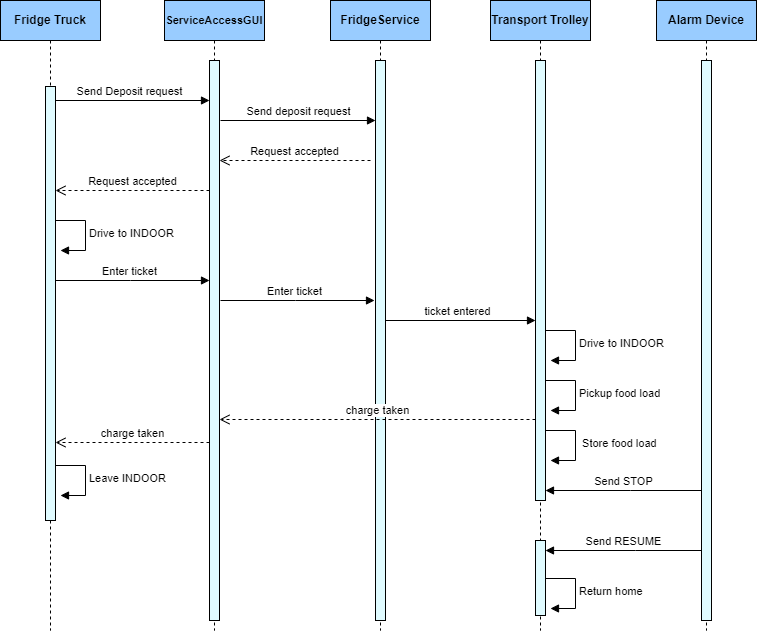

The diagram above was exported from draw.io. Its source (the exported page's mxGraphModel, read from the mxfile embedded in the PNG):
<mxGraphModel dx="1050" dy="625" grid="1" gridSize="10" guides="1" tooltips="1" connect="1" arrows="1" fold="1" page="1" pageScale="1" pageWidth="827" pageHeight="1169" math="0" shadow="0">
  <root>
    <mxCell id="0" />
    <mxCell id="1" parent="0" />
    <mxCell id="v21qgCGxmAFB9yMqXVoD-1" value="&lt;b&gt;Fridge Truck&lt;/b&gt;" style="shape=umlLifeline;perimeter=lifelinePerimeter;whiteSpace=wrap;html=1;container=1;dropTarget=0;collapsible=0;recursiveResize=0;outlineConnect=0;portConstraint=eastwest;newEdgeStyle={&quot;edgeStyle&quot;:&quot;elbowEdgeStyle&quot;,&quot;elbow&quot;:&quot;vertical&quot;,&quot;curved&quot;:0,&quot;rounded&quot;:0};fillColor=#99CCFF;" parent="1" vertex="1">
      <mxGeometry x="150" y="100" width="100" height="630" as="geometry" />
    </mxCell>
    <mxCell id="v21qgCGxmAFB9yMqXVoD-6" value="" style="html=1;points=[[0,0,0,0,5],[0,1,0,0,-5],[1,0,0,0,5],[1,1,0,0,-5]];perimeter=orthogonalPerimeter;outlineConnect=0;targetShapes=umlLifeline;portConstraint=eastwest;newEdgeStyle={&quot;curved&quot;:0,&quot;rounded&quot;:0};fillColor=#E0FBFF;" parent="v21qgCGxmAFB9yMqXVoD-1" vertex="1">
      <mxGeometry x="45" y="86" width="10" height="434" as="geometry" />
    </mxCell>
    <mxCell id="v21qgCGxmAFB9yMqXVoD-2" value="&lt;b&gt;Transport Trolley&lt;/b&gt;" style="shape=umlLifeline;perimeter=lifelinePerimeter;whiteSpace=wrap;html=1;container=1;dropTarget=0;collapsible=0;recursiveResize=0;outlineConnect=0;portConstraint=eastwest;newEdgeStyle={&quot;edgeStyle&quot;:&quot;elbowEdgeStyle&quot;,&quot;elbow&quot;:&quot;vertical&quot;,&quot;curved&quot;:0,&quot;rounded&quot;:0};fillColor=#99CCFF;" parent="1" vertex="1">
      <mxGeometry x="640" y="100" width="100" height="630" as="geometry" />
    </mxCell>
    <mxCell id="v21qgCGxmAFB9yMqXVoD-9" value="" style="html=1;points=[[0,0,0,0,5],[0,1,0,0,-5],[1,0,0,0,5],[1,1,0,0,-5]];perimeter=orthogonalPerimeter;outlineConnect=0;targetShapes=umlLifeline;portConstraint=eastwest;newEdgeStyle={&quot;curved&quot;:0,&quot;rounded&quot;:0};fillColor=#E0FBFF;" parent="v21qgCGxmAFB9yMqXVoD-2" vertex="1">
      <mxGeometry x="45" y="60" width="10" height="440" as="geometry" />
    </mxCell>
    <mxCell id="v21qgCGxmAFB9yMqXVoD-30" value="" style="html=1;points=[[0,0,0,0,5],[0,1,0,0,-5],[1,0,0,0,5],[1,1,0,0,-5]];perimeter=orthogonalPerimeter;outlineConnect=0;targetShapes=umlLifeline;portConstraint=eastwest;newEdgeStyle={&quot;curved&quot;:0,&quot;rounded&quot;:0};fillColor=#E0FBFF;" parent="v21qgCGxmAFB9yMqXVoD-2" vertex="1">
      <mxGeometry x="45" y="540" width="10" height="75" as="geometry" />
    </mxCell>
    <mxCell id="v21qgCGxmAFB9yMqXVoD-3" value="&lt;b&gt;FridgeService&lt;/b&gt;" style="shape=umlLifeline;perimeter=lifelinePerimeter;whiteSpace=wrap;html=1;container=1;dropTarget=0;collapsible=0;recursiveResize=0;outlineConnect=0;portConstraint=eastwest;newEdgeStyle={&quot;curved&quot;:0,&quot;rounded&quot;:0};fillColor=#99CCFF;" parent="1" vertex="1">
      <mxGeometry x="480" y="100" width="100" height="630" as="geometry" />
    </mxCell>
    <mxCell id="v21qgCGxmAFB9yMqXVoD-7" value="" style="html=1;points=[[0,0,0,0,5],[0,1,0,0,-5],[1,0,0,0,5],[1,1,0,0,-5]];perimeter=orthogonalPerimeter;outlineConnect=0;targetShapes=umlLifeline;portConstraint=eastwest;newEdgeStyle={&quot;curved&quot;:0,&quot;rounded&quot;:0};gradientColor=none;fillColor=#E0FBFF;strokeColor=default;" parent="v21qgCGxmAFB9yMqXVoD-3" vertex="1">
      <mxGeometry x="45" y="60" width="10" height="560" as="geometry" />
    </mxCell>
    <mxCell id="v21qgCGxmAFB9yMqXVoD-4" value="&lt;b&gt;&lt;font style=&quot;font-size: 11px;&quot;&gt;ServiceAccessGUI&lt;/font&gt;&lt;/b&gt;" style="shape=umlLifeline;perimeter=lifelinePerimeter;whiteSpace=wrap;html=1;container=1;dropTarget=0;collapsible=0;recursiveResize=0;outlineConnect=0;portConstraint=eastwest;newEdgeStyle={&quot;curved&quot;:0,&quot;rounded&quot;:0};fillColor=#99CCFF;" parent="1" vertex="1">
      <mxGeometry x="314" y="100" width="100" height="630" as="geometry" />
    </mxCell>
    <mxCell id="v21qgCGxmAFB9yMqXVoD-8" value="" style="html=1;points=[[0,0,0,0,5],[0,1,0,0,-5],[1,0,0,0,5],[1,1,0,0,-5]];perimeter=orthogonalPerimeter;outlineConnect=0;targetShapes=umlLifeline;portConstraint=eastwest;newEdgeStyle={&quot;curved&quot;:0,&quot;rounded&quot;:0};fillColor=#E0FBFF;" parent="v21qgCGxmAFB9yMqXVoD-4" vertex="1">
      <mxGeometry x="45" y="60" width="10" height="560" as="geometry" />
    </mxCell>
    <mxCell id="v21qgCGxmAFB9yMqXVoD-5" value="&lt;b&gt;Alarm Device&lt;/b&gt;" style="shape=umlLifeline;perimeter=lifelinePerimeter;whiteSpace=wrap;html=1;container=1;dropTarget=0;collapsible=0;recursiveResize=0;outlineConnect=0;portConstraint=eastwest;newEdgeStyle={&quot;curved&quot;:0,&quot;rounded&quot;:0};fillColor=#99CCFF;" parent="1" vertex="1">
      <mxGeometry x="806" y="100" width="100" height="630" as="geometry" />
    </mxCell>
    <mxCell id="v21qgCGxmAFB9yMqXVoD-17" value="" style="html=1;points=[[0,0,0,0,5],[0,1,0,0,-5],[1,0,0,0,5],[1,1,0,0,-5]];perimeter=orthogonalPerimeter;outlineConnect=0;targetShapes=umlLifeline;portConstraint=eastwest;newEdgeStyle={&quot;curved&quot;:0,&quot;rounded&quot;:0};fillColor=#E0FBFF;" parent="v21qgCGxmAFB9yMqXVoD-5" vertex="1">
      <mxGeometry x="45" y="60" width="10" height="560" as="geometry" />
    </mxCell>
    <mxCell id="v21qgCGxmAFB9yMqXVoD-10" value="Send Deposit request" style="html=1;verticalAlign=bottom;endArrow=block;curved=0;rounded=0;" parent="1" target="v21qgCGxmAFB9yMqXVoD-8" edge="1">
      <mxGeometry x="-0.0335" width="80" relative="1" as="geometry">
        <mxPoint x="205" y="200" as="sourcePoint" />
        <mxPoint x="339.5" y="200" as="targetPoint" />
        <mxPoint as="offset" />
      </mxGeometry>
    </mxCell>
    <mxCell id="v21qgCGxmAFB9yMqXVoD-11" value="Send deposit request" style="html=1;verticalAlign=bottom;endArrow=block;curved=0;rounded=0;" parent="1" target="v21qgCGxmAFB9yMqXVoD-7" edge="1">
      <mxGeometry width="80" relative="1" as="geometry">
        <mxPoint x="370" y="220" as="sourcePoint" />
        <mxPoint x="510" y="220" as="targetPoint" />
      </mxGeometry>
    </mxCell>
    <mxCell id="v21qgCGxmAFB9yMqXVoD-12" value="Request accepted" style="html=1;verticalAlign=bottom;endArrow=open;dashed=1;endSize=8;curved=0;rounded=0;" parent="1" target="v21qgCGxmAFB9yMqXVoD-8" edge="1">
      <mxGeometry relative="1" as="geometry">
        <mxPoint x="520" y="260" as="sourcePoint" />
        <mxPoint x="360" y="260" as="targetPoint" />
      </mxGeometry>
    </mxCell>
    <mxCell id="v21qgCGxmAFB9yMqXVoD-13" value="Request accepted" style="html=1;verticalAlign=bottom;endArrow=open;dashed=1;endSize=8;curved=0;rounded=0;" parent="1" target="v21qgCGxmAFB9yMqXVoD-6" edge="1">
      <mxGeometry relative="1" as="geometry">
        <mxPoint x="359" y="290" as="sourcePoint" />
        <mxPoint x="240" y="280" as="targetPoint" />
      </mxGeometry>
    </mxCell>
    <mxCell id="v21qgCGxmAFB9yMqXVoD-15" value="Drive to INDOOR" style="html=1;align=left;spacingLeft=2;endArrow=block;rounded=0;edgeStyle=orthogonalEdgeStyle;curved=0;rounded=0;" parent="1" edge="1">
      <mxGeometry relative="1" as="geometry">
        <mxPoint x="205" y="320" as="sourcePoint" />
        <Array as="points">
          <mxPoint x="235" y="350" />
        </Array>
        <mxPoint x="210" y="350" as="targetPoint" />
      </mxGeometry>
    </mxCell>
    <mxCell id="v21qgCGxmAFB9yMqXVoD-18" value="Enter ticket" style="html=1;verticalAlign=bottom;endArrow=block;curved=0;rounded=0;" parent="1" source="v21qgCGxmAFB9yMqXVoD-6" target="v21qgCGxmAFB9yMqXVoD-8" edge="1">
      <mxGeometry x="-0.0335" width="80" relative="1" as="geometry">
        <mxPoint x="200" y="390.0000000000001" as="sourcePoint" />
        <mxPoint x="354" y="390.0000000000001" as="targetPoint" />
        <mxPoint as="offset" />
        <Array as="points">
          <mxPoint x="280" y="380" />
        </Array>
      </mxGeometry>
    </mxCell>
    <mxCell id="v21qgCGxmAFB9yMqXVoD-20" value="Enter ticket" style="html=1;verticalAlign=bottom;endArrow=block;curved=0;rounded=0;" parent="1" edge="1">
      <mxGeometry x="-0.0335" width="80" relative="1" as="geometry">
        <mxPoint x="370" y="400" as="sourcePoint" />
        <mxPoint x="524" y="400" as="targetPoint" />
        <mxPoint as="offset" />
        <Array as="points">
          <mxPoint x="445" y="400" />
        </Array>
      </mxGeometry>
    </mxCell>
    <mxCell id="v21qgCGxmAFB9yMqXVoD-21" value="ticket entered" style="html=1;verticalAlign=bottom;endArrow=block;curved=0;rounded=0;" parent="1" edge="1">
      <mxGeometry x="-0.0335" width="80" relative="1" as="geometry">
        <mxPoint x="535" y="419.9999999999999" as="sourcePoint" />
        <mxPoint x="685" y="419.9999999999999" as="targetPoint" />
        <mxPoint as="offset" />
        <Array as="points" />
      </mxGeometry>
    </mxCell>
    <mxCell id="v21qgCGxmAFB9yMqXVoD-23" value="Drive to INDOOR" style="html=1;align=left;spacingLeft=2;endArrow=block;rounded=0;edgeStyle=orthogonalEdgeStyle;curved=0;rounded=0;" parent="1" edge="1">
      <mxGeometry relative="1" as="geometry">
        <mxPoint x="695" y="430" as="sourcePoint" />
        <Array as="points">
          <mxPoint x="725" y="460" />
        </Array>
        <mxPoint x="700" y="460" as="targetPoint" />
      </mxGeometry>
    </mxCell>
    <mxCell id="v21qgCGxmAFB9yMqXVoD-24" value="charge taken" style="html=1;verticalAlign=bottom;endArrow=open;dashed=1;endSize=8;curved=0;rounded=0;" parent="1" source="v21qgCGxmAFB9yMqXVoD-9" target="v21qgCGxmAFB9yMqXVoD-8" edge="1">
      <mxGeometry relative="1" as="geometry">
        <mxPoint x="692.8400000000003" y="495.9999999999999" as="sourcePoint" />
        <mxPoint x="367.150344827586" y="495.9999999999999" as="targetPoint" />
        <Array as="points">
          <mxPoint x="525" y="519" />
        </Array>
      </mxGeometry>
    </mxCell>
    <mxCell id="v21qgCGxmAFB9yMqXVoD-25" value="charge taken" style="html=1;verticalAlign=bottom;endArrow=open;dashed=1;endSize=8;curved=0;rounded=0;" parent="1" edge="1">
      <mxGeometry relative="1" as="geometry">
        <mxPoint x="359" y="542" as="sourcePoint" />
        <mxPoint x="205" y="542" as="targetPoint" />
        <Array as="points">
          <mxPoint x="241" y="542" />
        </Array>
      </mxGeometry>
    </mxCell>
    <mxCell id="v21qgCGxmAFB9yMqXVoD-26" value="Leave INDOOR" style="html=1;align=left;spacingLeft=2;endArrow=block;rounded=0;edgeStyle=orthogonalEdgeStyle;curved=0;rounded=0;" parent="1" edge="1">
      <mxGeometry relative="1" as="geometry">
        <mxPoint x="205" y="565" as="sourcePoint" />
        <Array as="points">
          <mxPoint x="235" y="595" />
        </Array>
        <mxPoint x="210" y="595" as="targetPoint" />
      </mxGeometry>
    </mxCell>
    <mxCell id="v21qgCGxmAFB9yMqXVoD-27" value="Pickup food load" style="html=1;align=left;spacingLeft=2;endArrow=block;rounded=0;edgeStyle=orthogonalEdgeStyle;curved=0;rounded=0;" parent="1" edge="1">
      <mxGeometry relative="1" as="geometry">
        <mxPoint x="695" y="480" as="sourcePoint" />
        <Array as="points">
          <mxPoint x="725" y="510" />
        </Array>
        <mxPoint x="700" y="510" as="targetPoint" />
        <mxPoint as="offset" />
      </mxGeometry>
    </mxCell>
    <mxCell id="v21qgCGxmAFB9yMqXVoD-28" value="&amp;nbsp;Store food load" style="html=1;align=left;spacingLeft=2;endArrow=block;rounded=0;edgeStyle=orthogonalEdgeStyle;curved=0;rounded=0;" parent="1" edge="1">
      <mxGeometry relative="1" as="geometry">
        <mxPoint x="695" y="530" as="sourcePoint" />
        <Array as="points">
          <mxPoint x="725" y="560" />
        </Array>
        <mxPoint x="700" y="560" as="targetPoint" />
        <mxPoint as="offset" />
      </mxGeometry>
    </mxCell>
    <mxCell id="v21qgCGxmAFB9yMqXVoD-29" value="Return home" style="html=1;align=left;spacingLeft=2;endArrow=block;rounded=0;edgeStyle=orthogonalEdgeStyle;curved=0;rounded=0;" parent="1" edge="1">
      <mxGeometry relative="1" as="geometry">
        <mxPoint x="695" y="678" as="sourcePoint" />
        <Array as="points">
          <mxPoint x="725" y="708" />
        </Array>
        <mxPoint x="700" y="708" as="targetPoint" />
        <mxPoint as="offset" />
      </mxGeometry>
    </mxCell>
    <mxCell id="v21qgCGxmAFB9yMqXVoD-32" value="Send STOP" style="html=1;verticalAlign=bottom;endArrow=block;curved=0;rounded=0;" parent="1" source="v21qgCGxmAFB9yMqXVoD-17" target="v21qgCGxmAFB9yMqXVoD-9" edge="1">
      <mxGeometry width="80" relative="1" as="geometry">
        <mxPoint x="730" y="590" as="sourcePoint" />
        <mxPoint x="700" y="590" as="targetPoint" />
        <Array as="points">
          <mxPoint x="780" y="590" />
        </Array>
      </mxGeometry>
    </mxCell>
    <mxCell id="v21qgCGxmAFB9yMqXVoD-33" value="Send RESUME" style="html=1;verticalAlign=bottom;endArrow=block;curved=0;rounded=0;" parent="1" source="v21qgCGxmAFB9yMqXVoD-17" target="v21qgCGxmAFB9yMqXVoD-30" edge="1">
      <mxGeometry width="80" relative="1" as="geometry">
        <mxPoint x="850" y="650" as="sourcePoint" />
        <mxPoint x="700" y="650" as="targetPoint" />
        <Array as="points">
          <mxPoint x="785" y="650" />
        </Array>
      </mxGeometry>
    </mxCell>
  </root>
</mxGraphModel>